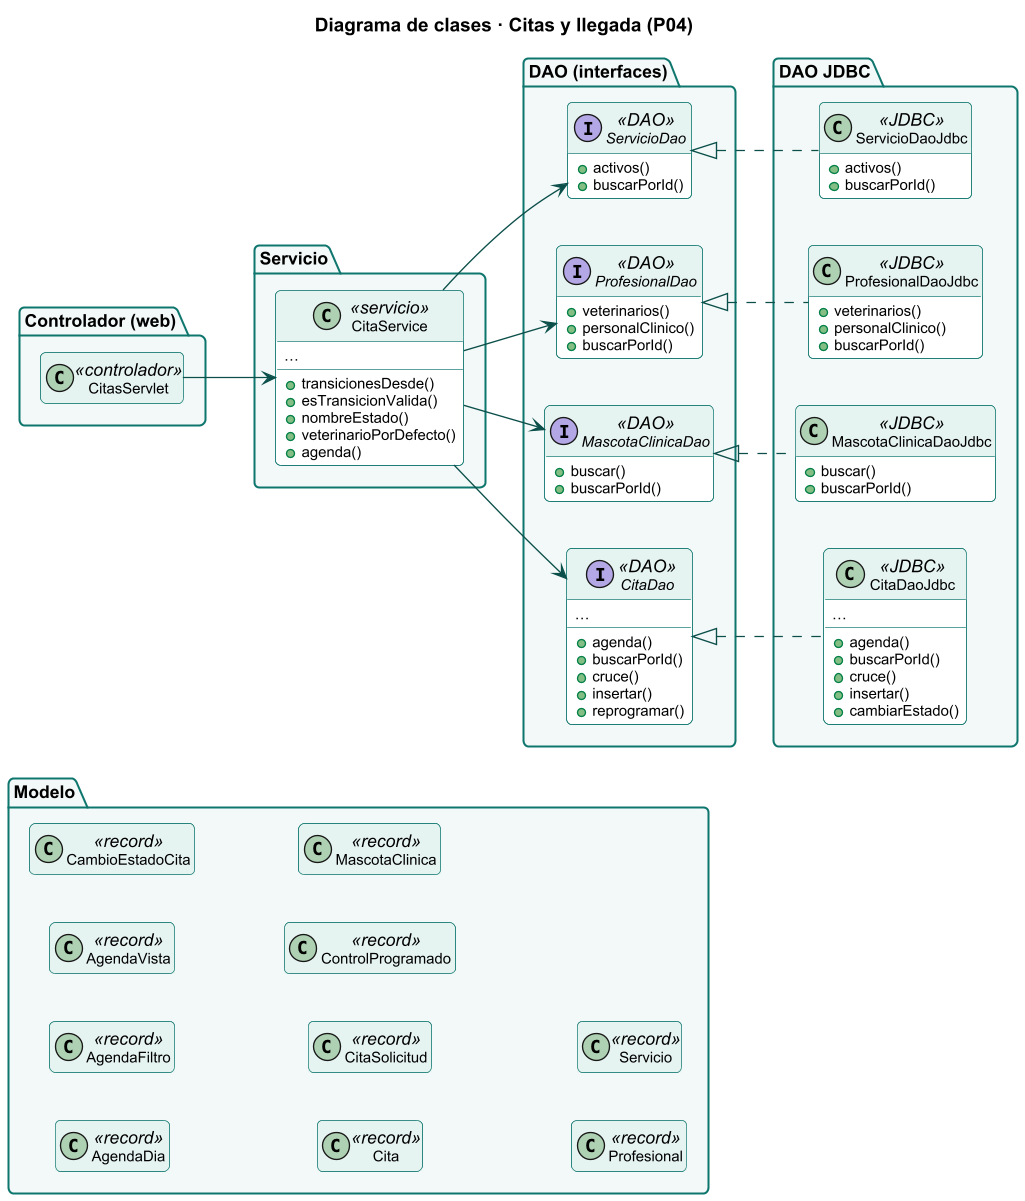

The diagram above was rendered by PlantUML. Its source (embedded in the PNG):
@startuml
skinparamlocked dpi 130
!include estilo.iuml
title Diagrama de clases · Citas y llegada (P04)
hide empty members
skinparam classFontSize 12
skinparam classAttributeFontSize 11
left to right direction
hide <<record>> members
package "Controlador (web)" {
class CitasServlet <<controlador>> {
}
}
package "Servicio" {
class CitaService <<servicio>> {
  +transicionesDesde()
  +esTransicionValida()
  +nombreEstado()
  +veterinarioPorDefecto()
  +agenda()
  …
}
}
package "DAO (interfaces)" {
interface CitaDao <<DAO>> {
  +agenda()
  +buscarPorId()
  +cruce()
  +insertar()
  +reprogramar()
  …
}
interface MascotaClinicaDao <<DAO>> {
  +buscar()
  +buscarPorId()
}
interface ProfesionalDao <<DAO>> {
  +veterinarios()
  +personalClinico()
  +buscarPorId()
}
interface ServicioDao <<DAO>> {
  +activos()
  +buscarPorId()
}
}
package "DAO JDBC" {
class CitaDaoJdbc <<JDBC>> {
  +agenda()
  +buscarPorId()
  +cruce()
  +insertar()
  +cambiarEstado()
  …
}
class MascotaClinicaDaoJdbc <<JDBC>> {
  +buscar()
  +buscarPorId()
}
class ProfesionalDaoJdbc <<JDBC>> {
  +veterinarios()
  +personalClinico()
  +buscarPorId()
}
class ServicioDaoJdbc <<JDBC>> {
  +activos()
  +buscarPorId()
}
}
package "Modelo" {
class AgendaDia <<record>> {
  fecha
  nombre
  hoy
  citas
}
class AgendaFiltro <<record>> {
  fecha
  vista
  idVeterinario
  idServicio
  estado
}
class AgendaVista <<record>> {
  filtro
  desde
  hasta
  anterior
  siguiente
  citas
  dias
  …
}
class CambioEstadoCita <<record>> {
  idHist
  estadoAnterior
  estadoNuevo
  motivo
  usuario
  nombreUsuario
  fechaHora
}
class Cita <<record>> {
  idCita
  idMascota
  mascota
  especie
  alertasMascota
  idCliente
  cliente
  …
}
class CitaSolicitud <<record>> {
  idMascota
  idServicio
  idVeterinario
  inicio
  motivo
}
class ControlProgramado <<record>> {
  idConsulta
  fechaControl
  idMascota
  mascota
  especie
  cliente
  telefonoCliente
  …
}
class MascotaClinica <<record>> {
  idMascota
  nombre
  especie
  raza
  sexo
  fechaNacimiento
  pesoKg
  …
}
class Profesional <<record>> {
  idUsuario
  nombres
  apellidos
  rol
  colegiatura
  activo
}
class Servicio <<record>> {
  idServicio
  nombre
  tipo
  duracionMin
  tarifa
  activo
}
}
CitaDao <|.. CitaDaoJdbc
CitaService --> CitaDao
CitaService --> ServicioDao
CitaService --> ProfesionalDao
CitaService --> MascotaClinicaDao
CitasServlet --> CitaService
MascotaClinicaDao <|.. MascotaClinicaDaoJdbc
ProfesionalDao <|.. ProfesionalDaoJdbc
ServicioDao <|.. ServicioDaoJdbc
@enduml